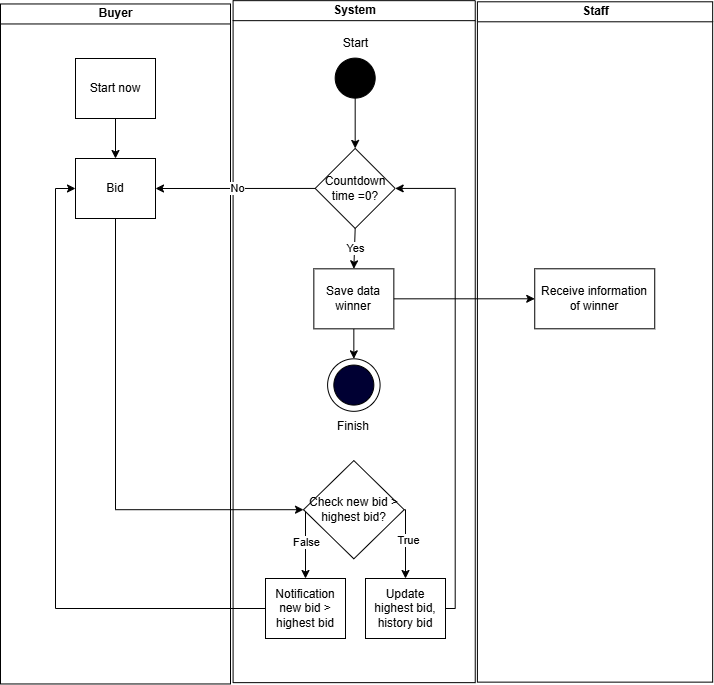

The diagram above was exported from draw.io. Its source (the exported page's mxGraphModel, read from the mxfile embedded in the PNG):
<mxGraphModel dx="2634" dy="2406" grid="1" gridSize="10" guides="1" tooltips="1" connect="1" arrows="1" fold="1" page="1" pageScale="1" pageWidth="1200" pageHeight="1600" math="0" shadow="0">
  <root>
    <mxCell id="0" />
    <mxCell id="1" parent="0" />
    <mxCell id="0iQ-C2ocwQGqiqiiF0n6-1" value="Buyer" style="swimlane;html=1;startSize=20;horizontal=0;fillColor=#FFFFFF;rotation=90;" vertex="1" parent="1">
      <mxGeometry x="-240" y="-819.54" width="680" height="230" as="geometry" />
    </mxCell>
    <mxCell id="0iQ-C2ocwQGqiqiiF0n6-8" value="Bid" style="rounded=0;whiteSpace=wrap;html=1;fontFamily=Helvetica;fontSize=12;fontColor=#000000;align=center;rotation=0;flipH=1;flipV=1;" vertex="1" parent="0iQ-C2ocwQGqiqiiF0n6-1">
      <mxGeometry x="300" y="-70.45999999999992" width="80" height="60" as="geometry" />
    </mxCell>
    <mxCell id="tS1qIxpM-NU65TMNgDfk-4" value="" style="edgeStyle=orthogonalEdgeStyle;rounded=0;orthogonalLoop=1;jettySize=auto;html=1;" edge="1" parent="0iQ-C2ocwQGqiqiiF0n6-1" source="tS1qIxpM-NU65TMNgDfk-3" target="0iQ-C2ocwQGqiqiiF0n6-8">
      <mxGeometry relative="1" as="geometry" />
    </mxCell>
    <mxCell id="tS1qIxpM-NU65TMNgDfk-3" value="Start now" style="rounded=0;whiteSpace=wrap;html=1;fontFamily=Helvetica;fontSize=12;fontColor=#000000;align=center;rotation=0;flipH=1;flipV=1;" vertex="1" parent="0iQ-C2ocwQGqiqiiF0n6-1">
      <mxGeometry x="300" y="-170.45999999999992" width="80" height="60" as="geometry" />
    </mxCell>
    <mxCell id="0iQ-C2ocwQGqiqiiF0n6-17" value="System" style="swimlane;html=1;startSize=20;horizontal=0;rotation=90;container=0;" vertex="1" parent="1">
      <mxGeometry x="-2.32" y="-827.92" width="681.99" height="242.15" as="geometry">
        <mxRectangle x="20" y="120" width="580" height="30" as="alternateBounds" />
      </mxGeometry>
    </mxCell>
    <mxCell id="0iQ-C2ocwQGqiqiiF0n6-19" value="" style="ellipse;whiteSpace=wrap;html=1;aspect=fixed;" vertex="1" parent="0iQ-C2ocwQGqiqiiF0n6-17">
      <mxGeometry x="314.41" y="138.25000000000003" width="52.5" height="52.5" as="geometry" />
    </mxCell>
    <mxCell id="0iQ-C2ocwQGqiqiiF0n6-20" value="" style="ellipse;whiteSpace=wrap;html=1;fillColor=#000033;rotation=90;" vertex="1" parent="0iQ-C2ocwQGqiqiiF0n6-17">
      <mxGeometry x="320.66" y="144.50000000000003" width="40" height="40" as="geometry" />
    </mxCell>
    <mxCell id="tS1qIxpM-NU65TMNgDfk-1" style="edgeStyle=orthogonalEdgeStyle;rounded=0;orthogonalLoop=1;jettySize=auto;html=1;exitX=0.5;exitY=1;exitDx=0;exitDy=0;entryX=0.5;entryY=0;entryDx=0;entryDy=0;" edge="1" parent="0iQ-C2ocwQGqiqiiF0n6-17" source="0iQ-C2ocwQGqiqiiF0n6-22" target="0iQ-C2ocwQGqiqiiF0n6-19">
      <mxGeometry relative="1" as="geometry" />
    </mxCell>
    <mxCell id="0iQ-C2ocwQGqiqiiF0n6-22" value="Save data winner" style="rounded=0;whiteSpace=wrap;html=1;fontFamily=Helvetica;fontSize=12;fontColor=#000000;align=center;rotation=0;flipH=1;flipV=1;" vertex="1" parent="0iQ-C2ocwQGqiqiiF0n6-17">
      <mxGeometry x="300.66000000000014" y="48.250000000000014" width="80" height="60" as="geometry" />
    </mxCell>
    <mxCell id="0iQ-C2ocwQGqiqiiF0n6-23" value="Finish" style="text;html=1;align=center;verticalAlign=middle;whiteSpace=wrap;rounded=0;" vertex="1" parent="0iQ-C2ocwQGqiqiiF0n6-17">
      <mxGeometry x="310.66" y="190.75000000000003" width="60" height="30" as="geometry" />
    </mxCell>
    <mxCell id="0iQ-C2ocwQGqiqiiF0n6-34" value="Countdown time =0?" style="rhombus;whiteSpace=wrap;html=1;rotation=0;" vertex="1" parent="0iQ-C2ocwQGqiqiiF0n6-17">
      <mxGeometry x="302" y="-72.15000000000003" width="80" height="80" as="geometry" />
    </mxCell>
    <mxCell id="0iQ-C2ocwQGqiqiiF0n6-36" value="" style="endArrow=classic;html=1;rounded=0;entryX=0.5;entryY=0;entryDx=0;entryDy=0;exitX=0.5;exitY=1;exitDx=0;exitDy=0;" edge="1" parent="0iQ-C2ocwQGqiqiiF0n6-17" source="0iQ-C2ocwQGqiqiiF0n6-34" target="0iQ-C2ocwQGqiqiiF0n6-22">
      <mxGeometry relative="1" as="geometry">
        <mxPoint x="394.4100000000001" y="537.85" as="sourcePoint" />
        <mxPoint x="494.4100000000001" y="537.85" as="targetPoint" />
      </mxGeometry>
    </mxCell>
    <mxCell id="0iQ-C2ocwQGqiqiiF0n6-37" value="Yes" style="edgeLabel;resizable=0;html=1;;align=center;verticalAlign=middle;" connectable="0" vertex="1" parent="0iQ-C2ocwQGqiqiiF0n6-36">
      <mxGeometry relative="1" as="geometry" />
    </mxCell>
    <mxCell id="0iQ-C2ocwQGqiqiiF0n6-4" value="Start" style="text;html=1;align=center;verticalAlign=middle;resizable=0;points=[];autosize=1;strokeColor=none;fillColor=none;rotation=0;" vertex="1" parent="0iQ-C2ocwQGqiqiiF0n6-17">
      <mxGeometry x="317" y="-192.4699999999999" width="50" height="30" as="geometry" />
    </mxCell>
    <mxCell id="tS1qIxpM-NU65TMNgDfk-2" style="edgeStyle=orthogonalEdgeStyle;rounded=0;orthogonalLoop=1;jettySize=auto;html=1;entryX=0.5;entryY=0;entryDx=0;entryDy=0;" edge="1" parent="0iQ-C2ocwQGqiqiiF0n6-17" source="0iQ-C2ocwQGqiqiiF0n6-3" target="0iQ-C2ocwQGqiqiiF0n6-34">
      <mxGeometry relative="1" as="geometry" />
    </mxCell>
    <mxCell id="0iQ-C2ocwQGqiqiiF0n6-3" value="" style="ellipse;whiteSpace=wrap;html=1;rotation=90;fillColor=#000000;" vertex="1" parent="0iQ-C2ocwQGqiqiiF0n6-17">
      <mxGeometry x="322" y="-162.4699999999999" width="40" height="40" as="geometry" />
    </mxCell>
    <mxCell id="tS1qIxpM-NU65TMNgDfk-25" style="edgeStyle=orthogonalEdgeStyle;rounded=0;orthogonalLoop=1;jettySize=auto;html=1;exitX=0;exitY=0.5;exitDx=0;exitDy=0;entryX=0.5;entryY=0;entryDx=0;entryDy=0;" edge="1" parent="0iQ-C2ocwQGqiqiiF0n6-17" source="tS1qIxpM-NU65TMNgDfk-8" target="tS1qIxpM-NU65TMNgDfk-23">
      <mxGeometry relative="1" as="geometry">
        <Array as="points">
          <mxPoint x="292" y="289" />
        </Array>
      </mxGeometry>
    </mxCell>
    <mxCell id="tS1qIxpM-NU65TMNgDfk-27" value="False" style="edgeLabel;html=1;align=center;verticalAlign=middle;resizable=0;points=[];" vertex="1" connectable="0" parent="tS1qIxpM-NU65TMNgDfk-25">
      <mxGeometry x="-0.0453" relative="1" as="geometry">
        <mxPoint as="offset" />
      </mxGeometry>
    </mxCell>
    <mxCell id="tS1qIxpM-NU65TMNgDfk-26" style="edgeStyle=orthogonalEdgeStyle;rounded=0;orthogonalLoop=1;jettySize=auto;html=1;exitX=1;exitY=0.5;exitDx=0;exitDy=0;entryX=0.5;entryY=0;entryDx=0;entryDy=0;" edge="1" parent="0iQ-C2ocwQGqiqiiF0n6-17" source="tS1qIxpM-NU65TMNgDfk-8" target="tS1qIxpM-NU65TMNgDfk-24">
      <mxGeometry relative="1" as="geometry">
        <Array as="points">
          <mxPoint x="392" y="289" />
        </Array>
      </mxGeometry>
    </mxCell>
    <mxCell id="tS1qIxpM-NU65TMNgDfk-29" value="True" style="edgeLabel;html=1;align=center;verticalAlign=middle;resizable=0;points=[];" vertex="1" connectable="0" parent="tS1qIxpM-NU65TMNgDfk-26">
      <mxGeometry x="-0.0837" y="2" relative="1" as="geometry">
        <mxPoint as="offset" />
      </mxGeometry>
    </mxCell>
    <mxCell id="tS1qIxpM-NU65TMNgDfk-8" value="Check new bid &amp;gt; highest bid?" style="rhombus;whiteSpace=wrap;html=1;rotation=0;" vertex="1" parent="0iQ-C2ocwQGqiqiiF0n6-17">
      <mxGeometry x="290.33000000000004" y="240" width="100.66" height="98.25" as="geometry" />
    </mxCell>
    <mxCell id="tS1qIxpM-NU65TMNgDfk-23" value="Notification new bid &amp;gt; highest bid" style="rounded=0;whiteSpace=wrap;html=1;fontFamily=Helvetica;fontSize=12;fontColor=#000000;align=center;rotation=0;flipH=1;flipV=1;" vertex="1" parent="0iQ-C2ocwQGqiqiiF0n6-17">
      <mxGeometry x="252.32000000000014" y="357.92" width="80" height="60" as="geometry" />
    </mxCell>
    <mxCell id="tS1qIxpM-NU65TMNgDfk-30" style="edgeStyle=orthogonalEdgeStyle;rounded=0;orthogonalLoop=1;jettySize=auto;html=1;exitX=1;exitY=0.5;exitDx=0;exitDy=0;entryX=1;entryY=0.5;entryDx=0;entryDy=0;" edge="1" parent="0iQ-C2ocwQGqiqiiF0n6-17" source="tS1qIxpM-NU65TMNgDfk-24" target="0iQ-C2ocwQGqiqiiF0n6-34">
      <mxGeometry relative="1" as="geometry">
        <Array as="points">
          <mxPoint x="442" y="388" />
          <mxPoint x="442" y="-32" />
        </Array>
      </mxGeometry>
    </mxCell>
    <mxCell id="tS1qIxpM-NU65TMNgDfk-24" value="Update highest bid, history bid" style="rounded=0;whiteSpace=wrap;html=1;fontFamily=Helvetica;fontSize=12;fontColor=#000000;align=center;rotation=0;flipH=1;flipV=1;" vertex="1" parent="0iQ-C2ocwQGqiqiiF0n6-17">
      <mxGeometry x="352.3200000000001" y="357.92" width="80" height="60" as="geometry" />
    </mxCell>
    <mxCell id="0iQ-C2ocwQGqiqiiF0n6-38" value="Staff" style="swimlane;html=1;startSize=20;horizontal=0;rotation=90;" vertex="1" parent="1">
      <mxGeometry x="239.36" y="-824.15" width="680.35" height="235.25" as="geometry" />
    </mxCell>
    <mxCell id="0iQ-C2ocwQGqiqiiF0n6-40" value="Receive information of winner" style="rounded=0;whiteSpace=wrap;html=1;" vertex="1" parent="0iQ-C2ocwQGqiqiiF0n6-38">
      <mxGeometry x="279.87999999999994" y="44.439999999999955" width="120" height="60" as="geometry" />
    </mxCell>
    <mxCell id="0iQ-C2ocwQGqiqiiF0n6-52" value="" style="endArrow=classic;html=1;rounded=0;entryX=1;entryY=0.5;entryDx=0;entryDy=0;exitX=0;exitY=0.5;exitDx=0;exitDy=0;" edge="1" parent="1" source="0iQ-C2ocwQGqiqiiF0n6-34" target="0iQ-C2ocwQGqiqiiF0n6-8">
      <mxGeometry relative="1" as="geometry">
        <mxPoint x="390" y="-290" as="sourcePoint" />
        <mxPoint x="490" y="-290" as="targetPoint" />
      </mxGeometry>
    </mxCell>
    <mxCell id="0iQ-C2ocwQGqiqiiF0n6-53" value="No" style="edgeLabel;resizable=0;html=1;;align=center;verticalAlign=middle;" connectable="0" vertex="1" parent="0iQ-C2ocwQGqiqiiF0n6-52">
      <mxGeometry relative="1" as="geometry">
        <mxPoint x="2" as="offset" />
      </mxGeometry>
    </mxCell>
    <mxCell id="0iQ-C2ocwQGqiqiiF0n6-55" value="" style="endArrow=classic;html=1;rounded=0;entryX=0;entryY=0.5;entryDx=0;entryDy=0;exitX=1;exitY=0.5;exitDx=0;exitDy=0;" edge="1" parent="1" source="0iQ-C2ocwQGqiqiiF0n6-22" target="0iQ-C2ocwQGqiqiiF0n6-40">
      <mxGeometry width="50" height="50" relative="1" as="geometry">
        <mxPoint x="340" y="-310" as="sourcePoint" />
        <mxPoint x="390" y="-360" as="targetPoint" />
      </mxGeometry>
    </mxCell>
    <mxCell id="tS1qIxpM-NU65TMNgDfk-9" style="edgeStyle=orthogonalEdgeStyle;rounded=0;orthogonalLoop=1;jettySize=auto;html=1;exitX=0.5;exitY=1;exitDx=0;exitDy=0;entryX=0;entryY=0.5;entryDx=0;entryDy=0;" edge="1" parent="1" source="0iQ-C2ocwQGqiqiiF0n6-8" target="tS1qIxpM-NU65TMNgDfk-8">
      <mxGeometry relative="1" as="geometry" />
    </mxCell>
    <mxCell id="tS1qIxpM-NU65TMNgDfk-28" style="edgeStyle=orthogonalEdgeStyle;rounded=0;orthogonalLoop=1;jettySize=auto;html=1;exitX=0;exitY=0.5;exitDx=0;exitDy=0;entryX=0;entryY=0.5;entryDx=0;entryDy=0;" edge="1" parent="1" source="tS1qIxpM-NU65TMNgDfk-23" target="0iQ-C2ocwQGqiqiiF0n6-8">
      <mxGeometry relative="1" as="geometry" />
    </mxCell>
  </root>
</mxGraphModel>